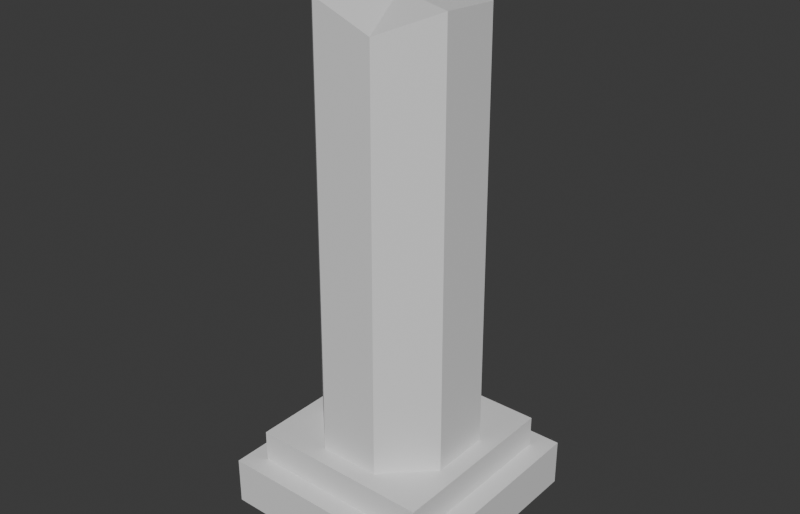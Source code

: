 # Source: Ruin_Pillar_Stone_BrokenA.blend  (saved by Blender 5.2.45; exported with 4.5.12 LTS)
import bpy
from mathutils import Matrix  # noqa: F401  (used for matrix-valued properties, if any)

bpy.ops.wm.read_factory_settings(use_empty=True)
scene = bpy.context.scene
scene.name = 'Scene'

# ---- collections
col_collection = bpy.data.collections.new('Collection'); scene.collection.children.link(col_collection)

# ---- materials (node trees are filled in below, after node groups)
mat_m_base = bpy.data.materials.new('M_Base')
mat_m_base.diffuse_color = (0.62, 0.58, 0.52, 1.0)
mat_m_accent = bpy.data.materials.new('M_Accent')
mat_m_accent.diffuse_color = (0.4, 0.55, 0.3, 1.0)
mat_m_emit = bpy.data.materials.new('M_Emit')
mat_m_emit.diffuse_color = (1.0, 0.55, 0.1, 1.0)
mat_m_struct = bpy.data.materials.new('M_Struct')
mat_m_struct.diffuse_color = (0.3, 0.25, 0.22, 1.0)

# ---- material node trees
mat_m_base.use_nodes = True; mat_m_base.node_tree.nodes.clear()
_N = mat_m_base.node_tree.nodes; _L = mat_m_base.node_tree.links
n0 = _N.new('ShaderNodeBsdfPrincipled'); n0.name = 'Principled BSDF'; n0.location = (-200, 100)
n0.inputs[10].default_value = 0.005
n1 = _N.new('ShaderNodeOutputMaterial'); n1.name = 'Material Output'; n1.location = (200, 100)
_L.new(n0.outputs[0], n1.inputs[0])
n1.is_active_output = True
mat_m_accent.use_nodes = True; mat_m_accent.node_tree.nodes.clear()
_N = mat_m_accent.node_tree.nodes; _L = mat_m_accent.node_tree.links
n0 = _N.new('ShaderNodeBsdfPrincipled'); n0.name = 'Principled BSDF'; n0.location = (-200, 100)
n0.inputs[10].default_value = 0.005
n1 = _N.new('ShaderNodeOutputMaterial'); n1.name = 'Material Output'; n1.location = (200, 100)
_L.new(n0.outputs[0], n1.inputs[0])
n1.is_active_output = True
mat_m_emit.use_nodes = True; mat_m_emit.node_tree.nodes.clear()
_N = mat_m_emit.node_tree.nodes; _L = mat_m_emit.node_tree.links
n0 = _N.new('ShaderNodeBsdfPrincipled'); n0.name = 'Principled BSDF'; n0.location = (-200, 100)
n0.inputs[10].default_value = 0.005
n1 = _N.new('ShaderNodeOutputMaterial'); n1.name = 'Material Output'; n1.location = (200, 100)
_L.new(n0.outputs[0], n1.inputs[0])
n1.is_active_output = True
mat_m_struct.use_nodes = True; mat_m_struct.node_tree.nodes.clear()
_N = mat_m_struct.node_tree.nodes; _L = mat_m_struct.node_tree.links
n0 = _N.new('ShaderNodeBsdfPrincipled'); n0.name = 'Principled BSDF'; n0.location = (-200, 100)
n0.inputs[10].default_value = 0.005
n1 = _N.new('ShaderNodeOutputMaterial'); n1.name = 'Material Output'; n1.location = (200, 100)
_L.new(n0.outputs[0], n1.inputs[0])
n1.is_active_output = True

# ---- world
world_world = bpy.data.worlds.new('World'); scene.world = world_world
world_world.use_nodes = True; world_world.node_tree.nodes.clear()
_N = world_world.node_tree.nodes; _L = world_world.node_tree.links
n0 = _N.new('ShaderNodeOutputWorld'); n0.name = 'World Output'; n0.location = (200, 100)
n1 = _N.new('ShaderNodeBackground'); n1.name = 'Background'; n1.location = (-200, 100)
n1.inputs[0].default_value = (0.05088, 0.05088, 0.05088, 1.0)
_L.new(n1.outputs[0], n0.inputs[0])
n0.is_active_output = True
world_world.color = (0.05088, 0.05088, 0.05088)
world_world.sun_shadow_jitter_overblur = 0.0

# ---- meshes
me_ruin_pillar_stone_brokena = bpy.data.meshes.new('Ruin_Pillar_Stone_BrokenA')
me_ruin_pillar_stone_brokena.from_pydata([(-0.7, -0.7, 0.0), (0.7, -0.7, 0.0), (0.7, 0.7, 0.0), (-0.7, 0.7, 0.0), (-0.7, -0.7, 0.3), (0.7, -0.7, 0.3), (0.7, 0.7, 0.3), (-0.7, 0.7, 0.3), (-0.575, -0.575, 0.28), (0.575, -0.575, 0.28), (0.575, 0.575, 0.28), (-0.575, 0.575, 0.28), (-0.575, -0.575, 0.5), (0.575, -0.575, 0.5), (0.575, 0.575, 0.5), (-0.575, 0.575, 0.5), (0.4619, 0.1913, 0.48), (0.1913, 0.4619, 0.48), (-0.1913, 0.4619, 0.48), (-0.4619, 0.1913, 0.48), (-0.4619, -0.1913, 0.48), (-0.1913, -0.4619, 0.48), (0.1913, -0.4619, 0.48), (0.4619, -0.1913, 0.48), (0.4435, 0.1837, 3.138), (0.1837, 0.4435, 3.176), (-0.1837, 0.4435, 3.303), (-0.4435, 0.1837, 3.143), (-0.4435, -0.1837, 3.158), (-0.1837, -0.4435, 3.186), (0.1837, -0.4435, 3.045), (0.4435, -0.1837, 3.159), (0.0, 0.0, 3.163)], [], [(4, 5, 6, 7), (0, 1, 5, 4), (1, 2, 6, 5), (2, 3, 7, 6), (3, 0, 4, 7), (12, 13, 14, 15), (8, 9, 13, 12), (9, 10, 14, 13), (10, 11, 15, 14), (11, 8, 12, 15), (8, 11, 10, 9), (16, 17, 25, 24), (17, 18, 26, 25), (18, 19, 27, 26), (19, 20, 28, 27), (20, 21, 29, 28), (21, 22, 30, 29), (22, 23, 31, 30), (23, 16, 24, 31), (24, 25, 32), (25, 26, 32), (26, 27, 32), (27, 28, 32), (28, 29, 32), (29, 30, 32), (30, 31, 32), (31, 24, 32)])
me_ruin_pillar_stone_brokena.polygons.foreach_set('material_index', [3, 3, 3, 3, 3, 3, 3, 3, 3, 3, 3, 0, 0, 0, 0, 0, 0, 0, 0, 1, 1, 1, 1, 1, 1, 1, 1])
me_ruin_pillar_stone_brokena.materials.append(mat_m_base)
me_ruin_pillar_stone_brokena.materials.append(mat_m_accent)
me_ruin_pillar_stone_brokena.materials.append(mat_m_emit)
me_ruin_pillar_stone_brokena.materials.append(mat_m_struct)
me_ruin_pillar_stone_brokena.update()

# ---- objects
ob_ruin_pillar_stone_brokena = bpy.data.objects.new('Ruin_Pillar_Stone_BrokenA', me_ruin_pillar_stone_brokena)

# ---- transforms, parenting, visibility, modifiers, constraints
ob_ruin_pillar_stone_brokena.location = (0.0, 0.0, 0.0)

# ---- collection membership
scene.collection.objects.link(ob_ruin_pillar_stone_brokena)

# ---- scene / render settings (as saved in the file)
scene.frame_start = 1; scene.frame_end = 250; scene.frame_set(1)
scene.render.engine = 'BLENDER_EEVEE_NEXT'
scene.render.resolution_x = 1400
scene.render.resolution_y = 900
scene.render.bake_bias = 0.0
scene.render.bake_samples = 0
scene.render.compositor_device = 'GPU'
scene.eevee.use_volume_custom_range = False
scene.eevee.fast_gi_thickness_near = 0.1
scene.eevee.fast_gi_thickness_far = 0.0
scene.eevee.ray_tracing_options.screen_trace_thickness = 0.1
bpy.context.view_layer.update()

# ---- added for rendering (the .blend has no active camera and no usable light): camera, sun
cam_auto = bpy.data.cameras.new('AutoCamera')
cam_auto.lens = 50.0
cam_auto.sensor_width = 36.0
cam_auto.clip_end = 1000.0
ob_auto_camera = bpy.data.objects.new('AutoCamera', cam_auto)
scene.collection.objects.link(ob_auto_camera)
ob_auto_camera.location = (3.56337, -4.27604, 4.50243)
ob_auto_camera.rotation_euler = (1.09748, -7.21219e-08, 0.694738)
scene.camera = ob_auto_camera
light_auto_sun = bpy.data.lights.new('AutoSun', 'SUN')
light_auto_sun.energy = 3.0
light_auto_sun.angle = 0.0523599
ob_auto_sun = bpy.data.objects.new('AutoSun', light_auto_sun)
scene.collection.objects.link(ob_auto_sun)
ob_auto_sun.rotation_euler = (0.872665, 0.174533, 0.523599)
bpy.context.view_layer.update()
